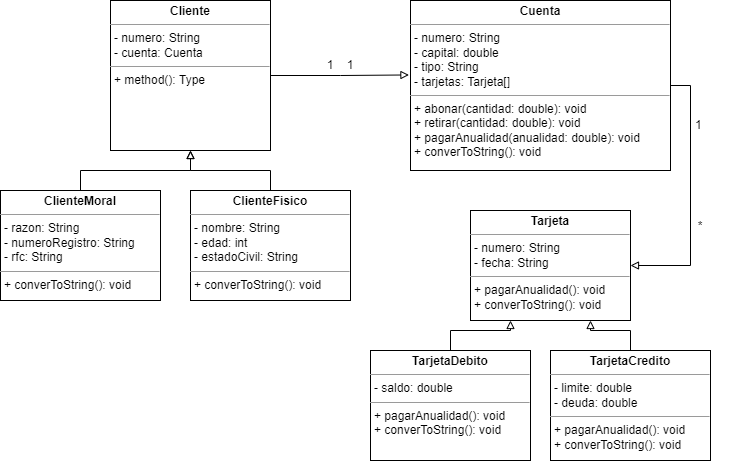

The diagram above was exported from draw.io. Its source (the exported page's mxGraphModel, read from the mxfile embedded in the PNG):
<mxGraphModel dx="1303" dy="685" grid="1" gridSize="10" guides="1" tooltips="1" connect="1" arrows="1" fold="1" page="1" pageScale="1" pageWidth="800" pageHeight="260" math="0" shadow="0">
  <root>
    <mxCell id="0" />
    <mxCell id="1" parent="0" />
    <mxCell id="AmuGiGMxrzfxPXl9SJl2-20" style="edgeStyle=orthogonalEdgeStyle;rounded=0;orthogonalLoop=1;jettySize=auto;html=1;exitX=1;exitY=0.5;exitDx=0;exitDy=0;entryX=-0.006;entryY=0.438;entryDx=0;entryDy=0;entryPerimeter=0;endArrow=block;endFill=0;" edge="1" parent="1" source="JAvP5QMIAj4bRZonVclB-7" target="AmuGiGMxrzfxPXl9SJl2-3">
      <mxGeometry relative="1" as="geometry" />
    </mxCell>
    <mxCell id="JAvP5QMIAj4bRZonVclB-7" value="&lt;p style=&quot;margin: 0px ; margin-top: 4px ; text-align: center&quot;&gt;&lt;b&gt;Cliente&lt;/b&gt;&lt;/p&gt;&lt;hr size=&quot;1&quot;&gt;&lt;p style=&quot;margin: 0px ; margin-left: 4px&quot;&gt;- numero: String&lt;/p&gt;&lt;p style=&quot;margin: 0px ; margin-left: 4px&quot;&gt;- cuenta: Cuenta&lt;/p&gt;&lt;hr size=&quot;1&quot;&gt;&lt;p style=&quot;margin: 0px ; margin-left: 4px&quot;&gt;+ method(): Type&lt;/p&gt;" style="verticalAlign=top;align=left;overflow=fill;fontSize=12;fontFamily=Helvetica;html=1;" parent="1" vertex="1">
      <mxGeometry x="130" y="40" width="160" height="150" as="geometry" />
    </mxCell>
    <mxCell id="AmuGiGMxrzfxPXl9SJl2-18" style="edgeStyle=orthogonalEdgeStyle;rounded=0;orthogonalLoop=1;jettySize=auto;html=1;exitX=0.5;exitY=0;exitDx=0;exitDy=0;endArrow=block;endFill=0;" edge="1" parent="1" source="AmuGiGMxrzfxPXl9SJl2-1">
      <mxGeometry relative="1" as="geometry">
        <mxPoint x="210" y="190" as="targetPoint" />
      </mxGeometry>
    </mxCell>
    <mxCell id="AmuGiGMxrzfxPXl9SJl2-1" value="&lt;p style=&quot;margin: 0px ; margin-top: 4px ; text-align: center&quot;&gt;&lt;b&gt;ClienteFisico&lt;/b&gt;&lt;/p&gt;&lt;hr size=&quot;1&quot;&gt;&lt;p style=&quot;margin: 0px ; margin-left: 4px&quot;&gt;- nombre: String&lt;/p&gt;&lt;p style=&quot;margin: 0px ; margin-left: 4px&quot;&gt;- edad: int&lt;/p&gt;&lt;p style=&quot;margin: 0px ; margin-left: 4px&quot;&gt;- estadoCivil: String&lt;/p&gt;&lt;hr size=&quot;1&quot;&gt;&lt;p style=&quot;margin: 0px ; margin-left: 4px&quot;&gt;+ converToString(): void&lt;/p&gt;" style="verticalAlign=top;align=left;overflow=fill;fontSize=12;fontFamily=Helvetica;html=1;" vertex="1" parent="1">
      <mxGeometry x="210" y="230" width="160" height="110" as="geometry" />
    </mxCell>
    <mxCell id="AmuGiGMxrzfxPXl9SJl2-17" style="edgeStyle=orthogonalEdgeStyle;rounded=0;orthogonalLoop=1;jettySize=auto;html=1;exitX=0.5;exitY=0;exitDx=0;exitDy=0;entryX=0.5;entryY=1;entryDx=0;entryDy=0;endArrow=block;endFill=0;" edge="1" parent="1" source="AmuGiGMxrzfxPXl9SJl2-2" target="JAvP5QMIAj4bRZonVclB-7">
      <mxGeometry relative="1" as="geometry" />
    </mxCell>
    <mxCell id="AmuGiGMxrzfxPXl9SJl2-2" value="&lt;p style=&quot;margin: 0px ; margin-top: 4px ; text-align: center&quot;&gt;&lt;b&gt;ClienteMoral&lt;/b&gt;&lt;/p&gt;&lt;hr size=&quot;1&quot;&gt;&lt;p style=&quot;margin: 0px ; margin-left: 4px&quot;&gt;- razon: String&lt;/p&gt;&lt;p style=&quot;margin: 0px ; margin-left: 4px&quot;&gt;- numeroRegistro: String&lt;/p&gt;&lt;p style=&quot;margin: 0px ; margin-left: 4px&quot;&gt;- rfc: String&lt;/p&gt;&lt;hr size=&quot;1&quot;&gt;&lt;p style=&quot;margin: 0px ; margin-left: 4px&quot;&gt;+ converToString(): void&lt;/p&gt;" style="verticalAlign=top;align=left;overflow=fill;fontSize=12;fontFamily=Helvetica;html=1;" vertex="1" parent="1">
      <mxGeometry x="20" y="230" width="160" height="110" as="geometry" />
    </mxCell>
    <mxCell id="AmuGiGMxrzfxPXl9SJl2-21" style="edgeStyle=orthogonalEdgeStyle;rounded=0;orthogonalLoop=1;jettySize=auto;html=1;exitX=1;exitY=0.5;exitDx=0;exitDy=0;entryX=1;entryY=0.5;entryDx=0;entryDy=0;endArrow=block;endFill=0;" edge="1" parent="1" source="AmuGiGMxrzfxPXl9SJl2-3" target="AmuGiGMxrzfxPXl9SJl2-6">
      <mxGeometry relative="1" as="geometry" />
    </mxCell>
    <mxCell id="AmuGiGMxrzfxPXl9SJl2-3" value="&lt;p style=&quot;margin: 0px ; margin-top: 4px ; text-align: center&quot;&gt;&lt;b&gt;Cuenta&lt;/b&gt;&lt;/p&gt;&lt;hr size=&quot;1&quot;&gt;&lt;p style=&quot;margin: 0px ; margin-left: 4px&quot;&gt;- numero: String&lt;/p&gt;&lt;p style=&quot;margin: 0px ; margin-left: 4px&quot;&gt;- capital: double&lt;/p&gt;&lt;p style=&quot;margin: 0px ; margin-left: 4px&quot;&gt;- tipo: String&lt;/p&gt;&lt;p style=&quot;margin: 0px ; margin-left: 4px&quot;&gt;- tarjetas: Tarjeta[]&lt;/p&gt;&lt;hr size=&quot;1&quot;&gt;&lt;p style=&quot;margin: 0px ; margin-left: 4px&quot;&gt;+ abonar(cantidad: double): void&lt;/p&gt;&lt;p style=&quot;margin: 0px 0px 0px 4px;&quot;&gt;+ retirar(cantidad: double): void&lt;/p&gt;&lt;p style=&quot;margin: 0px 0px 0px 4px;&quot;&gt;+ pagarAnualidad(anualidad: double): void&lt;/p&gt;&lt;p style=&quot;margin: 0px ; margin-left: 4px&quot;&gt;&lt;span style=&quot;background-color: initial;&quot;&gt;+ converToString(): void&lt;/span&gt;&lt;/p&gt;" style="verticalAlign=top;align=left;overflow=fill;fontSize=12;fontFamily=Helvetica;html=1;" vertex="1" parent="1">
      <mxGeometry x="430" y="40" width="260" height="170" as="geometry" />
    </mxCell>
    <mxCell id="AmuGiGMxrzfxPXl9SJl2-6" value="&lt;p style=&quot;margin: 0px ; margin-top: 4px ; text-align: center&quot;&gt;&lt;b&gt;Tarjeta&lt;/b&gt;&lt;/p&gt;&lt;hr size=&quot;1&quot;&gt;&lt;p style=&quot;margin: 0px ; margin-left: 4px&quot;&gt;- numero: String&lt;/p&gt;&lt;p style=&quot;margin: 0px ; margin-left: 4px&quot;&gt;- fecha: String&lt;br&gt;&lt;/p&gt;&lt;hr size=&quot;1&quot;&gt;&lt;p style=&quot;margin: 0px ; margin-left: 4px&quot;&gt;+ pagarAnualidad(): void&lt;/p&gt;&lt;p style=&quot;margin: 0px ; margin-left: 4px&quot;&gt;+ converToString(): void&lt;/p&gt;" style="verticalAlign=top;align=left;overflow=fill;fontSize=12;fontFamily=Helvetica;html=1;" vertex="1" parent="1">
      <mxGeometry x="490" y="250" width="160" height="110" as="geometry" />
    </mxCell>
    <mxCell id="AmuGiGMxrzfxPXl9SJl2-11" style="edgeStyle=orthogonalEdgeStyle;rounded=0;orthogonalLoop=1;jettySize=auto;html=1;exitX=0.5;exitY=0;exitDx=0;exitDy=0;entryX=0.25;entryY=1;entryDx=0;entryDy=0;endArrow=block;endFill=0;" edge="1" parent="1" source="AmuGiGMxrzfxPXl9SJl2-7" target="AmuGiGMxrzfxPXl9SJl2-6">
      <mxGeometry relative="1" as="geometry" />
    </mxCell>
    <mxCell id="AmuGiGMxrzfxPXl9SJl2-7" value="&lt;p style=&quot;margin: 0px ; margin-top: 4px ; text-align: center&quot;&gt;&lt;b&gt;TarjetaDebito&lt;/b&gt;&lt;/p&gt;&lt;hr size=&quot;1&quot;&gt;&lt;p style=&quot;margin: 0px ; margin-left: 4px&quot;&gt;- saldo: double&lt;/p&gt;&lt;hr size=&quot;1&quot;&gt;&lt;p style=&quot;margin: 0px ; margin-left: 4px&quot;&gt;+ pagarAnualidad(): void&lt;/p&gt;&lt;p style=&quot;margin: 0px ; margin-left: 4px&quot;&gt;+ converToString(): void&lt;/p&gt;" style="verticalAlign=top;align=left;overflow=fill;fontSize=12;fontFamily=Helvetica;html=1;" vertex="1" parent="1">
      <mxGeometry x="390" y="390" width="160" height="110" as="geometry" />
    </mxCell>
    <mxCell id="AmuGiGMxrzfxPXl9SJl2-12" style="edgeStyle=orthogonalEdgeStyle;rounded=0;orthogonalLoop=1;jettySize=auto;html=1;exitX=0.5;exitY=0;exitDx=0;exitDy=0;entryX=0.75;entryY=1;entryDx=0;entryDy=0;endArrow=block;endFill=0;" edge="1" parent="1" source="AmuGiGMxrzfxPXl9SJl2-8" target="AmuGiGMxrzfxPXl9SJl2-6">
      <mxGeometry relative="1" as="geometry" />
    </mxCell>
    <mxCell id="AmuGiGMxrzfxPXl9SJl2-8" value="&lt;p style=&quot;margin: 0px ; margin-top: 4px ; text-align: center&quot;&gt;&lt;b&gt;TarjetaCredito&lt;/b&gt;&lt;/p&gt;&lt;hr size=&quot;1&quot;&gt;&lt;p style=&quot;margin: 0px ; margin-left: 4px&quot;&gt;- limite: double&lt;/p&gt;&lt;p style=&quot;margin: 0px ; margin-left: 4px&quot;&gt;- deuda: double&lt;/p&gt;&lt;hr size=&quot;1&quot;&gt;&lt;p style=&quot;margin: 0px ; margin-left: 4px&quot;&gt;+ pagarAnualidad(): void&lt;/p&gt;&lt;p style=&quot;margin: 0px ; margin-left: 4px&quot;&gt;+ converToString(): void&lt;/p&gt;" style="verticalAlign=top;align=left;overflow=fill;fontSize=12;fontFamily=Helvetica;html=1;" vertex="1" parent="1">
      <mxGeometry x="570" y="390" width="160" height="110" as="geometry" />
    </mxCell>
    <mxCell id="AmuGiGMxrzfxPXl9SJl2-22" value="1&amp;nbsp; &amp;nbsp; 1" style="text;html=1;strokeColor=none;fillColor=none;align=center;verticalAlign=middle;whiteSpace=wrap;rounded=0;" vertex="1" parent="1">
      <mxGeometry x="330" y="90" width="60" height="30" as="geometry" />
    </mxCell>
    <mxCell id="AmuGiGMxrzfxPXl9SJl2-23" value="1 &lt;br&gt;&lt;br&gt;&lt;br&gt;&lt;br&gt;&lt;br&gt;&lt;br&gt;&lt;br&gt;*" style="text;html=1;strokeColor=none;fillColor=none;align=center;verticalAlign=middle;whiteSpace=wrap;rounded=0;" vertex="1" parent="1">
      <mxGeometry x="690" y="130" width="60" height="170" as="geometry" />
    </mxCell>
  </root>
</mxGraphModel>